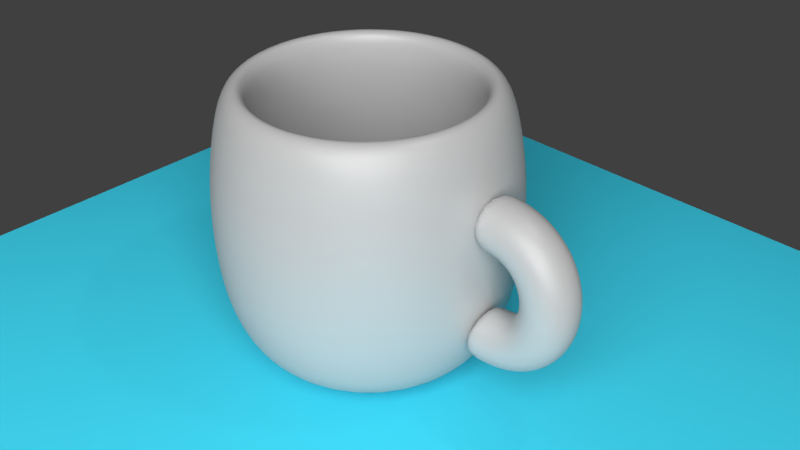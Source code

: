# Source: cup.blend  (saved by Blender 2.79.0; exported with 4.5.12 LTS)
import bpy
from mathutils import Matrix  # noqa: F401  (used for matrix-valued properties, if any)

bpy.ops.wm.read_factory_settings(use_empty=True)
scene = bpy.context.scene
scene.name = 'Scene'

# ---- collections
col_collection_1 = bpy.data.collections.new('Collection 1'); scene.collection.children.link(col_collection_1)

# ---- materials (node trees are filled in below, after node groups)
mat_material_003 = bpy.data.materials.new('Material.003')
mat_material_003.alpha_threshold = 0.0
mat_material_003.roughness = 0.5
mat_material_002 = bpy.data.materials.new('Material.002')
mat_material_002.alpha_threshold = 0.0
mat_material_002.roughness = 0.5
mat_material_001 = bpy.data.materials.new('Material.001')
mat_material_001.alpha_threshold = 0.0
mat_material_001.roughness = 0.5

# ---- material node trees
mat_material_003.use_nodes = True; mat_material_003.node_tree.nodes.clear()
_N = mat_material_003.node_tree.nodes; _L = mat_material_003.node_tree.links
n0 = _N.new('ShaderNodeOutputMaterial'); n0.name = 'Material Output'; n0.location = (300, 300)
n1 = _N.new('ShaderNodeEmission'); n1.name = 'Emission'; n1.location = (10, 300)
n1.inputs[0].default_value = (0.8, 0.8, 0.8, 1.0)
n1.inputs[1].default_value = 10.0
_L.new(n1.outputs[0], n0.inputs[0])
n0.is_active_output = True
mat_material_002.use_nodes = True; mat_material_002.node_tree.nodes.clear()
_N = mat_material_002.node_tree.nodes; _L = mat_material_002.node_tree.links
n0 = _N.new('ShaderNodeOutputMaterial'); n0.name = 'Material Output'; n0.location = (300, 300)
n1 = _N.new('ShaderNodeBsdfDiffuse'); n1.name = 'Diffuse BSDF'; n1.location = (10, 300)
n1.inputs[0].default_value = (0.04881, 0.6072, 0.8, 1.0)
_L.new(n1.outputs[0], n0.inputs[0])
n0.is_active_output = True
mat_material_001.use_nodes = True; mat_material_001.node_tree.nodes.clear()
_N = mat_material_001.node_tree.nodes; _L = mat_material_001.node_tree.links
n0 = _N.new('ShaderNodeOutputMaterial'); n0.name = 'Material Output'; n0.location = (300, 300)
n1 = _N.new('ShaderNodeMixShader'); n1.name = 'Mix Shader'; n1.location = (10, 300)
n1.inputs[0].default_value = 0.14
n2 = _N.new('ShaderNodeBsdfDiffuse'); n2.name = 'Diffuse BSDF'; n2.location = (-190, 200)
n2.inputs[0].default_value = (0.4385, 0.4385, 0.4385, 1.0)
n3 = _N.new('ShaderNodeBsdfAnisotropic'); n3.name = 'Glossy BSDF'; n3.location = (-190, 100)
n3.distribution = 'GGX'
n3.inputs[1].default_value = 0.4472
_L.new(n1.outputs[0], n0.inputs[0])
_L.new(n2.outputs[0], n1.inputs[1])
_L.new(n3.outputs[0], n1.inputs[2])
n0.is_active_output = True

# ---- world
world_world = bpy.data.worlds.new('World'); scene.world = world_world
world_world.color = (0.05088, 0.05088, 0.05088)
world_world.use_sun_shadow = False
world_world.sun_shadow_jitter_overblur = 0.0
world_world.cycles.sampling_method = 'MANUAL'

# ---- cameras
cam_camera = bpy.data.cameras.new('Camera')
cam_camera.clip_end = 100.0
cam_camera.lens = 35.0
cam_camera.sensor_width = 32.0
cam_camera.sensor_height = 18.0
cam_camera.ortho_scale = 7.314
cam_camera.dof.focus_distance = 0.0

# ---- lights
light_lamp = bpy.data.lights.new('Lamp', 'POINT')
light_lamp.transmission_factor = 0.0
light_lamp.cutoff_distance = 30.0
light_lamp.energy = 100.0
light_lamp.shadow_buffer_clip_start = 1.001
light_lamp.shadow_soft_size = 0.1
light_lamp.shadow_maximum_resolution = 0.006
light_lamp.use_absolute_resolution = True

# ---- meshes
me_plane_001 = bpy.data.meshes.new('Plane.001')
me_plane_001.from_pydata([(-1.0, -1.0, 0.0), (1.0, -1.0, 0.0), (-1.0, 1.0, 0.0), (1.0, 1.0, 0.0)], [], [(0, 1, 3, 2)])
me_plane_001.materials.append(mat_material_003)
me_plane_001.use_remesh_preserve_volume = False
me_plane_001.use_remesh_preserve_attributes = False
me_plane_001.use_mirror_vertex_groups = False
me_plane_001.update()
me_plane = bpy.data.meshes.new('Plane')
me_plane.from_pydata([(-1.0, -1.0, 0.0), (1.0, -1.0, 0.0), (-1.0, 1.0, 0.0), (1.0, 1.0, 0.0)], [], [(0, 1, 3, 2)])
me_plane.materials.append(mat_material_002)
me_plane.use_remesh_preserve_volume = False
me_plane.use_remesh_preserve_attributes = False
me_plane.use_mirror_vertex_groups = False
me_plane.update()
me_cunurbspath = bpy.data.meshes.new('CUNurbsPath')
me_cunurbspath.from_pydata([(-2.339, 0.1918, 0.4242), (-2.343, 0.1902, 0.4483), (-2.346, 0.1854, 0.4715), (-2.349, 0.1776, 0.4934), (-2.353, 0.1672, 0.514), (-2.355, 0.1542, 0.5329), (-2.358, 0.139, 0.55), (-2.36, 0.1217, 0.5651), (-2.362, 0.1025, 0.5779), (-2.363, 0.08175, 0.5882), (-2.364, 0.05953, 0.5958), (-2.365, 0.03611, 0.6006), (-2.365, 0.01169, 0.6022), (-2.364, -0.01273, 0.6005), (-2.364, -0.03615, 0.5958), (-2.362, -0.05835, 0.5882), (-2.361, -0.07913, 0.5779), (-2.359, -0.09826, 0.5651), (-2.356, -0.1155, 0.55), (-2.354, -0.1307, 0.5329), (-2.351, -0.1436, 0.514), (-2.348, -0.1541, 0.4934), (-2.344, -0.1618, 0.4714), (-2.341, -0.1665, 0.4483), (-2.337, -0.1681, 0.4241), (-2.334, -0.1665, 0.4), (-2.33, -0.1617, 0.3768), (-2.327, -0.1539, 0.3548), (-2.324, -0.1435, 0.3343), (-2.323, -0.1312, 0.3134), (-2.32, -0.116, 0.2963), (-2.317, -0.098, 0.2832), (-2.315, -0.07885, 0.2704), (-2.314, -0.05806, 0.2601), (-2.314, -0.03652, 0.2505), (-2.313, -0.01309, 0.2458), (-2.312, 0.01201, 0.2461), (-2.312, 0.03643, 0.2477), (-2.313, 0.05984, 0.2525), (-2.314, 0.08205, 0.2601), (-2.316, 0.1028, 0.2704), (-2.318, 0.122, 0.2832), (-2.32, 0.1392, 0.2983), (-2.323, 0.1544, 0.3154), (-2.326, 0.1673, 0.3343), (-2.329, 0.1778, 0.3549), (-2.332, 0.1855, 0.3768), (-2.336, 0.1902, 0.4), (-2.169, 0.1914, 0.4248), (-2.165, 0.1898, 0.4489), (-2.161, 0.1849, 0.472), (-2.158, 0.1772, 0.4939), (-2.154, 0.1667, 0.5144), (-2.151, 0.1538, 0.5333), (-2.149, 0.1385, 0.5504), (-2.146, 0.1212, 0.5654), (-2.145, 0.102, 0.5782), (-2.143, 0.08123, 0.5885), (-2.142, 0.05901, 0.5961), (-2.141, 0.03558, 0.6008), (-2.141, 0.01116, 0.6024), (-2.142, -0.01325, 0.6008), (-2.143, -0.03667, 0.5961), (-2.144, -0.05886, 0.5885), (-2.146, -0.07963, 0.5782), (-2.149, -0.09875, 0.5654), (-2.151, -0.116, 0.5504), (-2.154, -0.1312, 0.5333), (-2.157, -0.1441, 0.5144), (-2.161, -0.1545, 0.4939), (-2.165, -0.1622, 0.472), (-2.168, -0.1669, 0.4489), (-2.172, -0.1685, 0.4248), (-2.176, -0.1669, 0.4007), (-2.18, -0.162, 0.3776), (-2.184, -0.1543, 0.3557), (-2.187, -0.1438, 0.3352), (-2.19, -0.1309, 0.3163), (-2.194, -0.1163, 0.2973), (-2.195, -0.0983, 0.2842), (-2.197, -0.07913, 0.2714), (-2.198, -0.05833, 0.2612), (-2.199, -0.03611, 0.2535), (-2.2, -0.01268, 0.2488), (-2.2, 0.01174, 0.2472), (-2.199, 0.03615, 0.2488), (-2.198, 0.05957, 0.2535), (-2.197, 0.08176, 0.2612), (-2.195, 0.1025, 0.2714), (-2.193, 0.1217, 0.2842), (-2.19, 0.1389, 0.2992), (-2.187, 0.1541, 0.3163), (-2.184, 0.167, 0.3352), (-2.18, 0.1774, 0.3557), (-2.177, 0.1851, 0.3776), (-2.173, 0.1898, 0.4007), (-2.033, 0.189, 0.3784), (-2.022, 0.1872, 0.3997), (-2.01, 0.1823, 0.4202), (-2.0, 0.1744, 0.4397), (-1.99, 0.1638, 0.4579), (-1.981, 0.1507, 0.4747), (-1.973, 0.1354, 0.4898), (-1.966, 0.118, 0.5032), (-1.96, 0.09879, 0.5146), (-1.955, 0.07793, 0.5238), (-1.952, 0.05567, 0.5307), (-1.95, 0.03222, 0.5349), (-1.95, 0.007798, 0.5365), (-1.951, -0.0166, 0.5352), (-1.954, -0.03998, 0.5311), (-1.958, -0.06213, 0.5244), (-1.964, -0.08284, 0.5154), (-1.971, -0.1019, 0.5042), (-1.979, -0.1191, 0.491), (-1.987, -0.1342, 0.4759), (-1.997, -0.1469, 0.4593), (-2.007, -0.1572, 0.4411), (-2.018, -0.1648, 0.4218), (-2.03, -0.1694, 0.4013), (-2.042, -0.1709, 0.38), (-2.053, -0.1691, 0.3586), (-2.065, -0.1641, 0.3381), (-2.075, -0.1562, 0.3187), (-2.085, -0.1457, 0.3005), (-2.094, -0.1326, 0.2837), (-2.102, -0.1172, 0.2685), (-2.109, -0.09986, 0.2551), (-2.115, -0.08063, 0.2437), (-2.12, -0.05977, 0.2345), (-2.123, -0.03751, 0.2277), (-2.125, -0.01406, 0.2234), (-2.125, 0.01036, 0.2219), (-2.124, 0.03476, 0.2232), (-2.121, 0.05814, 0.2273), (-2.116, 0.08029, 0.2339), (-2.111, 0.101, 0.2429), (-2.104, 0.12, 0.2542), (-2.096, 0.1372, 0.2674), (-2.088, 0.1523, 0.2824), (-2.078, 0.1651, 0.2991), (-2.068, 0.1754, 0.3172), (-2.057, 0.1829, 0.3366), (-2.045, 0.1876, 0.357), (-1.933, 0.1856, 0.2963), (-1.915, 0.1836, 0.3124), (-1.897, 0.1784, 0.3279), (-1.881, 0.1704, 0.3427), (-1.865, 0.1596, 0.3565), (-1.851, 0.1464, 0.3692), (-1.839, 0.1309, 0.3808), (-1.828, 0.1134, 0.391), (-1.819, 0.09404, 0.3998), (-1.812, 0.0731, 0.4069), (-1.807, 0.05078, 0.4122), (-1.804, 0.02729, 0.4156), (-1.803, 0.002862, 0.417), (-1.805, -0.02152, 0.4161), (-1.809, -0.04485, 0.4132), (-1.816, -0.06693, 0.4084), (-1.824, -0.08754, 0.4017), (-1.835, -0.1065, 0.3934), (-1.847, -0.1235, 0.3836), (-1.86, -0.1384, 0.3723), (-1.875, -0.1511, 0.3598), (-1.891, -0.1612, 0.3462), (-1.908, -0.1685, 0.3317), (-1.926, -0.1729, 0.3163), (-1.944, -0.1742, 0.3002), (-1.962, -0.1722, 0.2841), (-1.98, -0.167, 0.2686), (-1.996, -0.159, 0.2538), (-2.011, -0.1482, 0.24), (-2.025, -0.135, 0.2273), (-2.038, -0.1195, 0.2157), (-2.049, -0.102, 0.2055), (-2.058, -0.08263, 0.1967), (-2.065, -0.06169, 0.1896), (-2.07, -0.03937, 0.1843), (-2.073, -0.01588, 0.1809), (-2.074, 0.008551, 0.1795), (-2.072, 0.03293, 0.1804), (-2.067, 0.05627, 0.1833), (-2.061, 0.07834, 0.1881), (-2.052, 0.09895, 0.1948), (-2.042, 0.1179, 0.2031), (-2.03, 0.1349, 0.2129), (-2.017, 0.1499, 0.2242), (-2.002, 0.1625, 0.2367), (-1.986, 0.1726, 0.2503), (-1.969, 0.1799, 0.2648), (-1.951, 0.1844, 0.2802), (-1.867, 0.182, 0.1898), (-1.845, 0.1797, 0.1995), (-1.823, 0.1743, 0.2089), (-1.803, 0.1661, 0.2178), (-1.785, 0.1551, 0.2262), (-1.767, 0.1417, 0.234), (-1.752, 0.1261, 0.2411), (-1.739, 0.1085, 0.2474), (-1.727, 0.08901, 0.2529), (-1.719, 0.06798, 0.2573), (-1.712, 0.04559, 0.2608), (-1.709, 0.02207, 0.263), (-1.708, -0.002373, 0.2641), (-1.71, -0.02673, 0.2638), (-1.716, -0.05002, 0.2623), (-1.723, -0.07203, 0.2596), (-1.734, -0.09254, 0.2558), (-1.746, -0.1113, 0.251), (-1.761, -0.1282, 0.2453), (-1.777, -0.143, 0.2387), (-1.795, -0.1555, 0.2313), (-1.815, -0.1654, 0.2232), (-1.835, -0.1725, 0.2146), (-1.857, -0.1768, 0.2054), (-1.879, -0.1778, 0.1957), (-1.902, -0.1755, 0.186), (-1.923, -0.1702, 0.1766), (-1.943, -0.1619, 0.1677), (-1.962, -0.151, 0.1593), (-1.979, -0.1376, 0.1515), (-1.994, -0.1219, 0.1444), (-2.008, -0.1043, 0.1381), (-2.019, -0.08485, 0.1327), (-2.028, -0.06382, 0.1282), (-2.034, -0.04143, 0.1248), (-2.038, -0.01791, 0.1225), (-2.038, 0.006533, 0.1214), (-2.036, 0.03089, 0.1217), (-2.031, 0.05418, 0.1232), (-2.023, 0.07618, 0.1259), (-2.013, 0.0967, 0.1297), (-2.0, 0.1155, 0.1345), (-1.986, 0.1324, 0.1403), (-1.969, 0.1472, 0.1469), (-1.951, 0.1596, 0.1542), (-1.932, 0.1695, 0.1623), (-1.911, 0.1767, 0.171), (-1.89, 0.1809, 0.1802), (-1.835, 0.1786, 0.06942), (-1.811, 0.1761, 0.07251), (-1.788, 0.1706, 0.07553), (-1.766, 0.1622, 0.07847), (-1.746, 0.1511, 0.08129), (-1.727, 0.1375, 0.08395), (-1.711, 0.1218, 0.08643), (-1.696, 0.104, 0.0887), (-1.684, 0.08446, 0.09071), (-1.674, 0.06335, 0.09245), (-1.668, 0.04091, 0.09388), (-1.664, 0.01735, 0.09497), (-1.663, -0.0071, 0.09568), (-1.665, -0.03145, 0.09599), (-1.671, -0.05469, 0.09588), (-1.679, -0.07664, 0.09537), (-1.691, -0.09707, 0.0945), (-1.704, -0.1158, 0.09329), (-1.72, -0.1326, 0.09174), (-1.737, -0.1472, 0.0899), (-1.757, -0.1595, 0.08777), (-1.778, -0.1693, 0.08539), (-1.8, -0.1762, 0.08278), (-1.823, -0.1803, 0.07995), (-1.848, -0.1811, 0.07693), (-1.872, -0.1787, 0.07384), (-1.895, -0.1732, 0.07081), (-1.917, -0.1647, 0.06787), (-1.937, -0.1536, 0.06505), (-1.955, -0.1401, 0.06239), (-1.972, -0.1243, 0.05991), (-1.987, -0.1066, 0.05765), (-1.999, -0.08701, 0.05563), (-2.008, -0.06591, 0.05389), (-2.015, -0.04347, 0.05246), (-2.019, -0.01991, 0.05138), (-2.02, 0.004544, 0.05066), (-2.017, 0.02889, 0.05036), (-2.012, 0.05214, 0.05047), (-2.003, 0.07408, 0.05097), (-1.992, 0.09451, 0.05184), (-1.979, 0.1132, 0.05306), (-1.963, 0.13, 0.0546), (-1.945, 0.1446, 0.05645), (-1.926, 0.1569, 0.05857), (-1.905, 0.1667, 0.06095), (-1.883, 0.1737, 0.06357), (-1.859, 0.1777, 0.0664), (-1.836, 0.1758, -0.05497), (-1.812, 0.1732, -0.05847), (-1.789, 0.1675, -0.06173), (-1.768, 0.1589, -0.06475), (-1.747, 0.1477, -0.06749), (-1.729, 0.134, -0.06993), (-1.712, 0.1182, -0.07205), (-1.698, 0.1003, -0.07381), (-1.686, 0.08069, -0.07519), (-1.676, 0.05953, -0.07616), (-1.669, 0.03704, -0.07671), (-1.666, 0.01345, -0.0768), (-1.665, -0.011, -0.07642), (-1.667, -0.03534, -0.07555), (-1.673, -0.05855, -0.07426), (-1.681, -0.08044, -0.07257), (-1.692, -0.1008, -0.07053), (-1.706, -0.1194, -0.06816), (-1.721, -0.1361, -0.06551), (-1.739, -0.1507, -0.06262), (-1.758, -0.1628, -0.05952), (-1.779, -0.1725, -0.05624), (-1.802, -0.1793, -0.05283), (-1.825, -0.1832, -0.04931), (-1.849, -0.1839, -0.04573), (-1.873, -0.1813, -0.04224), (-1.896, -0.1756, -0.03897), (-1.918, -0.1671, -0.03595), (-1.938, -0.1558, -0.03321), (-1.956, -0.1422, -0.03077), (-1.973, -0.1263, -0.02866), (-1.987, -0.1085, -0.0269), (-2.0, -0.08883, -0.02552), (-2.009, -0.06767, -0.02454), (-2.016, -0.04518, -0.024), (-2.02, -0.02159, -0.0239), (-2.021, 0.002864, -0.02429), (-2.018, 0.0272, -0.02516), (-2.013, 0.05041, -0.02645), (-2.004, 0.0723, -0.02814), (-1.993, 0.09267, -0.03018), (-1.98, 0.1113, -0.03255), (-1.964, 0.128, -0.03519), (-1.946, 0.1425, -0.03809), (-1.927, 0.1547, -0.04119), (-1.906, 0.1643, -0.04447), (-1.884, 0.1712, -0.04788), (-1.861, 0.1751, -0.05139), (-1.871, 0.1736, -0.1738), (-1.849, 0.1709, -0.1839), (-1.828, 0.1651, -0.1934), (-1.808, 0.1564, -0.2024), (-1.789, 0.1451, -0.2107), (-1.772, 0.1313, -0.2182), (-1.757, 0.1153, -0.2249), (-1.744, 0.09742, -0.2307), (-1.733, 0.07773, -0.2354), (-1.724, 0.05651, -0.2391), (-1.717, 0.03399, -0.2416), (-1.714, 0.01038, -0.2428), (-1.713, -0.01408, -0.2427), (-1.716, -0.0384, -0.2412), (-1.721, -0.06159, -0.2385), (-1.728, -0.08344, -0.2345), (-1.739, -0.1037, -0.2295), (-1.751, -0.1223, -0.2235), (-1.765, -0.1389, -0.2166), (-1.782, -0.1534, -0.209), (-1.799, -0.1654, -0.2006), (-1.819, -0.175, -0.1916), (-1.839, -0.1817, -0.1821), (-1.86, -0.1855, -0.1722), (-1.883, -0.186, -0.1621), (-1.905, -0.1833, -0.152), (-1.926, -0.1775, -0.1424), (-1.946, -0.1688, -0.1334), (-1.964, -0.1575, -0.1251), (-1.981, -0.1438, -0.1176), (-1.997, -0.1278, -0.1109), (-2.01, -0.1099, -0.1051), (-2.021, -0.09017, -0.1004), (-2.03, -0.06896, -0.09673), (-2.036, -0.04643, -0.09424), (-2.04, -0.02283, -0.09302), (-2.04, 0.001638, -0.09313), (-2.038, 0.02596, -0.09461), (-2.033, 0.04915, -0.09736), (-2.025, 0.071, -0.1013), (-2.015, 0.0913, -0.1063), (-2.003, 0.1099, -0.1123), (-1.988, 0.1265, -0.1192), (-1.972, 0.1409, -0.1269), (-1.954, 0.153, -0.1352), (-1.935, 0.1625, -0.1442), (-1.914, 0.1692, -0.1537), (-1.893, 0.173, -0.1636), (-1.938, 0.1719, -0.2775), (-1.92, 0.1691, -0.2939), (-1.903, 0.1632, -0.3095), (-1.887, 0.1544, -0.3242), (-1.872, 0.143, -0.3377), (-1.858, 0.1291, -0.3501), (-1.846, 0.1131, -0.3611), (-1.835, 0.09508, -0.3707), (-1.826, 0.07533, -0.3786), (-1.819, 0.05407, -0.3847), (-1.814, 0.03152, -0.389), (-1.811, 0.007892, -0.3912), (-1.811, -0.01658, -0.3913), (-1.812, -0.04088, -0.3892), (-1.817, -0.06405, -0.3849), (-1.823, -0.08586, -0.3788), (-1.831, -0.1061, -0.3709), (-1.841, -0.1246, -0.3613), (-1.853, -0.1411, -0.3503), (-1.866, -0.1555, -0.338), (-1.88, -0.1675, -0.3246), (-1.896, -0.1769, -0.3101), (-1.913, -0.1835, -0.2948), (-1.93, -0.1872, -0.2788), (-1.948, -0.1877, -0.2623), (-1.966, -0.1848, -0.2458), (-1.983, -0.1789, -0.2303), (-1.999, -0.1702, -0.2156), (-2.014, -0.1587, -0.202), (-2.028, -0.1449, -0.1897), (-2.04, -0.1289, -0.1786), (-2.051, -0.1109, -0.1691), (-2.06, -0.09111, -0.1612), (-2.067, -0.06985, -0.155), (-2.072, -0.0473, -0.1508), (-2.075, -0.02367, -0.1485), (-2.076, 0.0007941, -0.1485), (-2.074, 0.0251, -0.1506), (-2.07, 0.04827, -0.1548), (-2.063, 0.07008, -0.161), (-2.055, 0.09033, -0.1689), (-2.045, 0.1088, -0.1784), (-2.034, 0.1254, -0.1894), (-2.02, 0.1397, -0.2017), (-2.006, 0.1517, -0.2152), (-1.99, 0.1611, -0.2297), (-1.974, 0.1678, -0.245), (-1.956, 0.1714, -0.261), (-2.039, 0.1703, -0.3565), (-2.028, 0.1673, -0.3779), (-2.017, 0.1613, -0.3982), (-2.006, 0.1524, -0.4174), (-1.997, 0.1409, -0.4351), (-1.988, 0.127, -0.4513), (-1.98, 0.1109, -0.4657), (-1.973, 0.09283, -0.4781), (-1.967, 0.07303, -0.4885), (-1.962, 0.05173, -0.4966), (-1.959, 0.02914, -0.5022), (-1.957, 0.005503, -0.5051), (-1.957, -0.01897, -0.5053), (-1.958, -0.04326, -0.5026), (-1.96, -0.0664, -0.4971), (-1.964, -0.08817, -0.4891), (-1.969, -0.1084, -0.4788), (-1.976, -0.1268, -0.4664), (-1.983, -0.1433, -0.4521), (-1.991, -0.1575, -0.4361), (-2.001, -0.1694, -0.4186), (-2.011, -0.1788, -0.3997), (-2.021, -0.1853, -0.3798), (-2.032, -0.1888, -0.3589), (-2.044, -0.1892, -0.3373), (-2.055, -0.1862, -0.3159), (-2.066, -0.1802, -0.2956), (-2.077, -0.1713, -0.2764), (-2.086, -0.1598, -0.2587), (-2.095, -0.1459, -0.2426), (-2.103, -0.1298, -0.2282), (-2.11, -0.1117, -0.2157), (-2.116, -0.09193, -0.2053), (-2.121, -0.07063, -0.1972), (-2.124, -0.04804, -0.1916), (-2.126, -0.0244, -0.1887), (-2.127, 6.677e-05, -0.1885), (-2.126, 0.02436, -0.1913), (-2.123, 0.0475, -0.1967), (-2.119, 0.06927, -0.2047), (-2.114, 0.08947, -0.215), (-2.107, 0.1079, -0.2274), (-2.1, 0.1244, -0.2417), (-2.092, 0.1386, -0.2577), (-2.083, 0.1505, -0.2752), (-2.073, 0.1599, -0.2941), (-2.062, 0.1664, -0.314), (-2.051, 0.1699, -0.3349), (-2.173, 0.1682, -0.4008), (-2.169, 0.1651, -0.4248), (-2.166, 0.159, -0.4476), (-2.162, 0.15, -0.469), (-2.158, 0.1383, -0.4888), (-2.155, 0.1243, -0.5069), (-2.152, 0.1081, -0.523), (-2.15, 0.08998, -0.537), (-2.148, 0.07011, -0.5486), (-2.146, 0.04876, -0.5576), (-2.144, 0.02614, -0.5638), (-2.143, 0.002485, -0.5671), (-2.143, -0.02198, -0.5673), (-2.143, -0.04626, -0.5642), (-2.143, -0.06936, -0.5581), (-2.144, -0.09108, -0.5491), (-2.146, -0.1112, -0.5376), (-2.148, -0.1296, -0.5237), (-2.15, -0.1459, -0.5076), (-2.153, -0.1601, -0.4897), (-2.156, -0.1719, -0.4701), (-2.159, -0.1811, -0.4489), (-2.163, -0.1875, -0.4266), (-2.166, -0.1909, -0.4032), (-2.17, -0.1912, -0.3791), (-2.174, -0.1881, -0.3551), (-2.178, -0.182, -0.3323), (-2.181, -0.173, -0.3109), (-2.185, -0.1613, -0.291), (-2.188, -0.1473, -0.273), (-2.191, -0.1311, -0.2568), (-2.194, -0.113, -0.2429), (-2.196, -0.09312, -0.2313), (-2.198, -0.07177, -0.2223), (-2.199, -0.04915, -0.216), (-2.2, -0.02549, -0.2127), (-2.201, -0.001022, -0.2126), (-2.201, 0.02326, -0.2157), (-2.2, 0.04636, -0.2218), (-2.199, 0.06808, -0.2307), (-2.197, 0.08821, -0.2423), (-2.196, 0.1066, -0.2562), (-2.193, 0.1229, -0.2722), (-2.191, 0.1371, -0.2902), (-2.188, 0.1489, -0.3098), (-2.184, 0.1581, -0.3309), (-2.181, 0.1645, -0.3533), (-2.177, 0.1679, -0.3766), (-2.339, 0.1647, -0.4011), (-2.342, 0.1615, -0.4251), (-2.345, 0.1552, -0.448), (-2.348, 0.1461, -0.4695), (-2.35, 0.1343, -0.4894), (-2.352, 0.1202, -0.5076), (-2.354, 0.1039, -0.5238), (-2.356, 0.08564, -0.5378), (-2.357, 0.06571, -0.5494), (-2.357, 0.0443, -0.5584), (-2.358, 0.02164, -0.5647), (-2.358, -0.002031, -0.568), (-2.357, -0.0265, -0.5682), (-2.356, -0.05075, -0.5651), (-2.355, -0.07381, -0.5589), (-2.353, -0.09547, -0.5499), (-2.351, -0.1155, -0.5384), (-2.348, -0.1338, -0.5244), (-2.346, -0.1501, -0.5083), (-2.343, -0.1641, -0.4903), (-2.34, -0.1758, -0.4706), (-2.337, -0.1849, -0.4494), (-2.334, -0.1911, -0.4269), (-2.33, -0.1944, -0.4035), (-2.327, -0.1944, -0.3792), (-2.324, -0.1912, -0.3552), (-2.321, -0.1849, -0.3323), (-2.318, -0.1758, -0.3108), (-2.316, -0.1641, -0.2909), (-2.314, -0.1499, -0.2727), (-2.312, -0.1336, -0.2566), (-2.31, -0.1154, -0.2426), (-2.309, -0.09547, -0.2309), (-2.309, -0.07406, -0.2219), (-2.308, -0.0514, -0.2156), (-2.309, -0.02773, -0.2123), (-2.309, -0.003259, -0.2121), (-2.31, 0.021, -0.2152), (-2.312, 0.04405, -0.2214), (-2.313, 0.06571, -0.2304), (-2.315, 0.08577, -0.242), (-2.318, 0.104, -0.2559), (-2.32, 0.1203, -0.272), (-2.323, 0.1344, -0.29), (-2.326, 0.146, -0.3098), (-2.329, 0.1551, -0.3309), (-2.332, 0.1614, -0.3534), (-2.336, 0.1646, -0.3768), (-3.342, -9.781e-05, -0.9931), (-3.342, 0.9999, -0.5931), (-3.342, 0.7999, -0.9931), (-3.342, 0.8999, 1.007), (-3.186, 0.7845, -0.9931), (-3.166, 0.8826, 1.007), (-3.035, 0.739, -0.9931), (-2.997, 0.8314, 1.007), (-2.897, 0.6651, -0.9931), (-2.842, 0.7482, 1.007), (-2.776, 0.5656, -0.9931), (-2.705, 0.6363, 1.007), (-2.676, 0.4444, -0.9931), (-2.593, 0.4999, 1.007), (-2.603, 0.306, -0.9931), (-2.51, 0.3443, 1.007), (-2.557, 0.156, -0.9931), (-2.459, 0.1755, 1.007), (-2.542, -9.775e-05, -0.9931), (-2.442, -9.777e-05, 1.007), (-2.557, -0.1562, -0.9931), (-2.459, -0.1757, 1.007), (-2.603, -0.3062, -0.9931), (-2.51, -0.3445, 1.007), (-2.676, -0.4446, -0.9931), (-2.593, -0.5001, 1.007), (-2.776, -0.5658, -0.9931), (-2.705, -0.6365, 1.007), (-2.897, -0.6653, -0.9931), (-2.842, -0.7484, 1.007), (-3.035, -0.7392, -0.9931), (-2.997, -0.8316, 1.007), (-3.186, -0.7847, -0.9931), (-3.166, -0.8828, 1.007), (-3.342, -0.8001, -0.9931), (-3.342, -0.9001, 1.007), (-3.498, -0.7847, -0.9931), (-3.517, -0.8828, 1.007), (-3.648, -0.7392, -0.9931), (-3.686, -0.8316, 1.007), (-3.786, -0.6653, -0.9931), (-3.842, -0.7484, 1.007), (-3.907, -0.5658, -0.9931), (-3.978, -0.6365, 1.007), (-4.007, -0.4446, -0.9931), (-4.09, -0.5001, 1.007), (-4.081, -0.3062, -0.9931), (-4.173, -0.3445, 1.007), (-4.126, -0.1562, -0.9931), (-4.224, -0.1757, 1.007), (-4.142, -9.704e-05, -0.9931), (-4.242, -9.697e-05, 1.007), (-4.126, 0.156, -0.9931), (-4.224, 0.1755, 1.007), (-4.081, 0.306, -0.9931), (-4.173, 0.3443, 1.007), (-4.007, 0.4444, -0.9931), (-4.09, 0.4999, 1.007), (-3.907, 0.5656, -0.9931), (-3.978, 0.6363, 1.007), (-3.786, 0.6651, -0.9931), (-3.842, 0.7482, 1.007), (-3.648, 0.739, -0.9931), (-3.686, 0.8314, 1.007), (-3.498, 0.7845, -0.9931), (-3.517, 0.8826, 1.007), (-3.342, 1.05, -0.2031), (-3.342, 1.05, 0.2169), (-3.342, 0.9999, 0.6069), (-3.147, 0.9807, 0.6069), (-3.137, 1.03, 0.2169), (-3.137, 1.03, -0.2031), (-3.147, 0.9807, -0.5931), (-2.959, 0.9238, 0.6069), (-2.94, 0.97, 0.2169), (-2.94, 0.97, -0.2031), (-2.959, 0.9238, -0.5931), (-2.786, 0.8314, 0.6069), (-2.758, 0.8729, 0.2169), (-2.758, 0.8729, -0.2031), (-2.786, 0.8314, -0.5931), (-2.635, 0.707, 0.6069), (-2.599, 0.7424, 0.2169), (-2.599, 0.7424, -0.2031), (-2.635, 0.707, -0.5931), (-2.51, 0.5555, 0.6069), (-2.469, 0.5833, 0.2169), (-2.469, 0.5833, -0.2031), (-2.51, 0.5555, -0.5931), (-2.418, 0.3826, 0.6069), (-2.372, 0.4017, 0.2169), (-2.372, 0.4017, -0.2031), (-2.418, 0.3826, -0.5931), (-2.361, 0.195, 0.6069), (-2.312, 0.2047, 0.2169), (-2.312, 0.2047, -0.2031), (-2.361, 0.195, -0.5931), (-2.342, -9.779e-05, 0.6069), (-2.292, -9.78e-05, 0.2169), (-2.292, -9.78e-05, -0.2031), (-2.342, -9.779e-05, -0.5931), (-2.361, -0.1952, 0.6069), (-2.312, -0.2049, 0.2169), (-2.312, -0.2049, -0.2031), (-2.361, -0.1952, -0.5931), (-2.418, -0.3828, 0.6069), (-2.372, -0.4019, 0.2169), (-2.372, -0.4019, -0.2031), (-2.418, -0.3828, -0.5931), (-2.51, -0.5557, 0.6069), (-2.469, -0.5834, 0.2169), (-2.469, -0.5834, -0.2031), (-2.51, -0.5557, -0.5931), (-2.635, -0.7072, 0.6069), (-2.599, -0.7426, 0.2169), (-2.599, -0.7426, -0.2031), (-2.635, -0.7072, -0.5931), (-2.786, -0.8316, 0.6069), (-2.758, -0.8731, 0.2169), (-2.758, -0.8731, -0.2031), (-2.786, -0.8316, -0.5931), (-2.959, -0.924, 0.6069), (-2.94, -0.9702, 0.2169), (-2.94, -0.9702, -0.2031), (-2.959, -0.924, -0.5931), (-3.147, -0.9809, 0.6069), (-3.137, -1.03, 0.2169), (-3.137, -1.03, -0.2031), (-3.147, -0.9809, -0.5931), (-3.342, -1.0, 0.6069), (-3.342, -1.05, 0.2169), (-3.342, -1.05, -0.2031), (-3.342, -1.0, -0.5931), (-3.537, -0.9809, 0.6069), (-3.546, -1.03, 0.2169), (-3.546, -1.03, -0.2031), (-3.537, -0.9809, -0.5931), (-3.724, -0.924, 0.6069), (-3.743, -0.9702, 0.2169), (-3.743, -0.9702, -0.2031), (-3.724, -0.924, -0.5931), (-3.897, -0.8316, 0.6069), (-3.925, -0.8731, 0.2169), (-3.925, -0.8731, -0.2031), (-3.897, -0.8316, -0.5931), (-4.049, -0.7072, 0.6069), (-4.084, -0.7426, 0.2169), (-4.084, -0.7426, -0.2031), (-4.049, -0.7072, -0.5931), (-4.173, -0.5557, 0.6069), (-4.215, -0.5834, 0.2169), (-4.215, -0.5834, -0.2031), (-4.173, -0.5557, -0.5931), (-4.266, -0.3828, 0.6069), (-4.312, -0.4019, 0.2169), (-4.312, -0.4019, -0.2031), (-4.266, -0.3828, -0.5931), (-4.322, -0.1952, 0.6069), (-4.371, -0.2049, 0.2169), (-4.371, -0.2049, -0.2031), (-4.322, -0.1952, -0.5931), (-4.342, -9.69e-05, 0.6069), (-4.392, -9.687e-05, 0.2169), (-4.392, -9.687e-05, -0.2031), (-4.342, -9.69e-05, -0.5931), (-4.322, 0.195, 0.6069), (-4.371, 0.2047, 0.2169), (-4.371, 0.2047, -0.2031), (-4.322, 0.195, -0.5931), (-4.266, 0.3826, 0.6069), (-4.312, 0.4017, 0.2169), (-4.312, 0.4017, -0.2031), (-4.266, 0.3826, -0.5931), (-4.173, 0.5555, 0.6069), (-4.215, 0.5833, 0.2169), (-4.215, 0.5833, -0.2031), (-4.173, 0.5555, -0.5931), (-4.049, 0.707, 0.6069), (-4.084, 0.7424, 0.2169), (-4.084, 0.7424, -0.2031), (-4.049, 0.707, -0.5931), (-3.897, 0.8314, 0.6069), (-3.925, 0.8729, 0.2169), (-3.925, 0.8729, -0.2031), (-3.897, 0.8314, -0.5931), (-3.724, 0.9238, 0.6069), (-3.743, 0.97, 0.2169), (-3.743, 0.97, -0.2031), (-3.724, 0.9238, -0.5931), (-3.537, 0.9807, 0.6069), (-3.546, 1.03, 0.2169), (-3.546, 1.03, -0.2031), (-3.537, 0.9807, -0.5931), (-3.342, 0.7199, 1.007), (-3.201, 0.7061, 1.007), (-3.066, 0.6651, 1.007), (-2.942, 0.5986, 1.007), (-2.833, 0.509, 1.007), (-2.743, 0.3999, 1.007), (-2.676, 0.2754, 1.007), (-2.635, 0.1404, 1.007), (-2.622, -9.773e-05, 1.007), (-2.635, -0.1406, 1.007), (-2.676, -0.2756, 1.007), (-2.743, -0.4001, 1.007), (-2.833, -0.5092, 1.007), (-2.942, -0.5988, 1.007), (-3.066, -0.6653, 1.007), (-3.201, -0.7063, 1.007), (-3.342, -0.7201, 1.007), (-3.482, -0.7063, 1.007), (-3.617, -0.6653, 1.007), (-3.742, -0.5988, 1.007), (-3.851, -0.5092, 1.007), (-3.94, -0.4001, 1.007), (-4.007, -0.2756, 1.007), (-4.048, -0.1406, 1.007), (-4.062, -9.709e-05, 1.007), (-4.048, 0.1404, 1.007), (-4.007, 0.2754, 1.007), (-3.94, 0.3999, 1.007), (-3.851, 0.509, 1.007), (-3.742, 0.5986, 1.007), (-3.617, 0.6651, 1.007), (-3.482, 0.7061, 1.007), (-3.342, 0.8017, 0.617), (-3.185, 0.7863, 0.617), (-3.035, 0.7407, 0.617), (-2.896, 0.6666, 0.617), (-2.775, 0.5669, 0.617), (-2.675, 0.4454, 0.617), (-2.601, 0.3067, 0.617), (-2.555, 0.1563, 0.617), (-2.54, -9.775e-05, 0.617), (-2.555, -0.1565, 0.617), (-2.601, -0.3069, 0.617), (-2.675, -0.4456, 0.617), (-2.775, -0.5671, 0.617), (-2.896, -0.6668, 0.617), (-3.035, -0.7409, 0.617), (-3.185, -0.7865, 0.617), (-3.342, -0.8019, 0.617), (-3.498, -0.7865, 0.617), (-3.648, -0.7409, 0.617), (-3.787, -0.6668, 0.617), (-3.909, -0.5671, 0.617), (-4.008, -0.4456, 0.617), (-4.082, -0.3069, 0.617), (-4.128, -0.1565, 0.617), (-4.143, -9.704e-05, 0.617), (-4.128, 0.1563, 0.617), (-4.082, 0.3067, 0.617), (-4.008, 0.4454, 0.617), (-3.909, 0.5669, 0.617), (-3.787, 0.6666, 0.617), (-3.648, 0.7407, 0.617), (-3.498, 0.7863, 0.617), (-3.342, 0.8399, 0.2271), (-3.178, 0.8237, 0.2271), (-3.02, 0.7759, 0.2271), (-2.875, 0.6983, 0.2271), (-2.748, 0.5938, 0.2271), (-2.643, 0.4666, 0.2271), (-2.566, 0.3213, 0.2271), (-2.518, 0.1638, 0.2271), (-2.502, -9.776e-05, 0.2271), (-2.518, -0.164, 0.2271), (-2.566, -0.3215, 0.2271), (-2.643, -0.4668, 0.2271), (-2.748, -0.594, 0.2271), (-2.875, -0.6985, 0.2271), (-3.02, -0.7761, 0.2271), (-3.178, -0.8239, 0.2271), (-3.342, -0.8401, 0.2271), (-3.506, -0.8239, 0.2271), (-3.663, -0.7761, 0.2271), (-3.808, -0.6985, 0.2271), (-3.936, -0.594, 0.2271), (-4.04, -0.4668, 0.2271), (-4.118, -0.3215, 0.2271), (-4.165, -0.164, 0.2271), (-4.182, -9.701e-05, 0.2271), (-4.165, 0.1638, 0.2271), (-4.118, 0.3213, 0.2271), (-4.04, 0.4666, 0.2271), (-3.936, 0.5938, 0.2271), (-3.808, 0.6983, 0.2271), (-3.663, 0.7759, 0.2271), (-3.506, 0.8237, 0.2271), (-3.342, 0.8399, -0.201), (-3.178, 0.8237, -0.201), (-3.02, 0.7759, -0.201), (-2.875, 0.6983, -0.201), (-2.748, 0.5938, -0.201), (-2.643, 0.4666, -0.201), (-2.566, 0.3213, -0.201), (-2.518, 0.1638, -0.201), (-2.502, -9.776e-05, -0.201), (-2.518, -0.164, -0.201), (-2.566, -0.3215, -0.201), (-2.643, -0.4668, -0.201), (-2.748, -0.594, -0.201), (-2.875, -0.6985, -0.201), (-3.02, -0.7761, -0.201), (-3.178, -0.8239, -0.201), (-3.342, -0.8401, -0.201), (-3.506, -0.8239, -0.201), (-3.663, -0.7761, -0.201), (-3.808, -0.6985, -0.201), (-3.936, -0.594, -0.201), (-4.04, -0.4668, -0.201), (-4.118, -0.3215, -0.201), (-4.165, -0.164, -0.201), (-4.182, -9.701e-05, -0.201), (-4.165, 0.1638, -0.201), (-4.118, 0.3213, -0.201), (-4.04, 0.4666, -0.201), (-3.936, 0.5938, -0.201), (-3.808, 0.6983, -0.201), (-3.663, 0.7759, -0.201), (-3.506, 0.8237, -0.201), (-3.342, 0.7641, -0.7285), (-3.193, 0.7495, -0.7285), (-3.049, 0.706, -0.7285), (-2.917, 0.6353, -0.7285), (-2.801, 0.5403, -0.7285), (-2.706, 0.4245, -0.7285), (-2.636, 0.2924, -0.7285), (-2.592, 0.149, -0.7285), (-2.577, -9.774e-05, -0.7285), (-2.592, -0.1492, -0.7285), (-2.636, -0.2926, -0.7285), (-2.706, -0.4247, -0.7285), (-2.801, -0.5405, -0.7285), (-2.917, -0.6355, -0.7285), (-3.049, -0.7062, -0.7285), (-3.193, -0.7497, -0.7285), (-3.342, -0.7643, -0.7285), (-3.491, -0.7497, -0.7285), (-3.634, -0.7062, -0.7285), (-3.766, -0.6355, -0.7285), (-3.882, -0.5405, -0.7285), (-3.977, -0.4247, -0.7285), (-4.048, -0.2926, -0.7285), (-4.091, -0.1492, -0.7285), (-4.106, -9.706e-05, -0.7285), (-4.091, 0.149, -0.7285), (-4.048, 0.2924, -0.7285), (-3.977, 0.4245, -0.7285), (-3.882, 0.5403, -0.7285), (-3.766, 0.6353, -0.7285), (-3.634, 0.706, -0.7285), (-3.491, 0.7495, -0.7285), (-3.342, -9.755e-05, -0.7285)], [], [(0, 48, 95, 47), (1, 49, 48, 0), (2, 50, 49, 1), (3, 51, 50, 2), (4, 52, 51, 3), (5, 53, 52, 4), (6, 54, 53, 5), (7, 55, 54, 6), (8, 56, 55, 7), (9, 57, 56, 8), (10, 58, 57, 9), (11, 59, 58, 10), (12, 60, 59, 11), (13, 61, 60, 12), (14, 62, 61, 13), (15, 63, 62, 14), (16, 64, 63, 15), (17, 65, 64, 16), (18, 66, 65, 17), (19, 67, 66, 18), (20, 68, 67, 19), (21, 69, 68, 20), (22, 70, 69, 21), (23, 71, 70, 22), (24, 72, 71, 23), (25, 73, 72, 24), (26, 74, 73, 25), (27, 75, 74, 26), (28, 76, 75, 27), (29, 77, 76, 28), (30, 78, 77, 29), (31, 79, 78, 30), (32, 80, 79, 31), (33, 81, 80, 32), (34, 82, 81, 33), (35, 83, 82, 34), (36, 84, 83, 35), (37, 85, 84, 36), (38, 86, 85, 37), (39, 87, 86, 38), (40, 88, 87, 39), (41, 89, 88, 40), (42, 90, 89, 41), (43, 91, 90, 42), (44, 92, 91, 43), (45, 93, 92, 44), (46, 94, 93, 45), (47, 95, 94, 46), (48, 96, 143, 95), (49, 97, 96, 48), (50, 98, 97, 49), (51, 99, 98, 50), (52, 100, 99, 51), (53, 101, 100, 52), (54, 102, 101, 53), (55, 103, 102, 54), (56, 104, 103, 55), (57, 105, 104, 56), (58, 106, 105, 57), (59, 107, 106, 58), (60, 108, 107, 59), (61, 109, 108, 60), (62, 110, 109, 61), (63, 111, 110, 62), (64, 112, 111, 63), (65, 113, 112, 64), (66, 114, 113, 65), (67, 115, 114, 66), (68, 116, 115, 67), (69, 117, 116, 68), (70, 118, 117, 69), (71, 119, 118, 70), (72, 120, 119, 71), (73, 121, 120, 72), (74, 122, 121, 73), (75, 123, 122, 74), (76, 124, 123, 75), (77, 125, 124, 76), (78, 126, 125, 77), (79, 127, 126, 78), (80, 128, 127, 79), (81, 129, 128, 80), (82, 130, 129, 81), (83, 131, 130, 82), (84, 132, 131, 83), (85, 133, 132, 84), (86, 134, 133, 85), (87, 135, 134, 86), (88, 136, 135, 87), (89, 137, 136, 88), (90, 138, 137, 89), (91, 139, 138, 90), (92, 140, 139, 91), (93, 141, 140, 92), (94, 142, 141, 93), (95, 143, 142, 94), (96, 144, 191, 143), (97, 145, 144, 96), (98, 146, 145, 97), (99, 147, 146, 98), (100, 148, 147, 99), (101, 149, 148, 100), (102, 150, 149, 101), (103, 151, 150, 102), (104, 152, 151, 103), (105, 153, 152, 104), (106, 154, 153, 105), (107, 155, 154, 106), (108, 156, 155, 107), (109, 157, 156, 108), (110, 158, 157, 109), (111, 159, 158, 110), (112, 160, 159, 111), (113, 161, 160, 112), (114, 162, 161, 113), (115, 163, 162, 114), (116, 164, 163, 115), (117, 165, 164, 116), (118, 166, 165, 117), (119, 167, 166, 118), (120, 168, 167, 119), (121, 169, 168, 120), (122, 170, 169, 121), (123, 171, 170, 122), (124, 172, 171, 123), (125, 173, 172, 124), (126, 174, 173, 125), (127, 175, 174, 126), (128, 176, 175, 127), (129, 177, 176, 128), (130, 178, 177, 129), (131, 179, 178, 130), (132, 180, 179, 131), (133, 181, 180, 132), (134, 182, 181, 133), (135, 183, 182, 134), (136, 184, 183, 135), (137, 185, 184, 136), (138, 186, 185, 137), (139, 187, 186, 138), (140, 188, 187, 139), (141, 189, 188, 140), (142, 190, 189, 141), (143, 191, 190, 142), (144, 192, 239, 191), (145, 193, 192, 144), (146, 194, 193, 145), (147, 195, 194, 146), (148, 196, 195, 147), (149, 197, 196, 148), (150, 198, 197, 149), (151, 199, 198, 150), (152, 200, 199, 151), (153, 201, 200, 152), (154, 202, 201, 153), (155, 203, 202, 154), (156, 204, 203, 155), (157, 205, 204, 156), (158, 206, 205, 157), (159, 207, 206, 158), (160, 208, 207, 159), (161, 209, 208, 160), (162, 210, 209, 161), (163, 211, 210, 162), (164, 212, 211, 163), (165, 213, 212, 164), (166, 214, 213, 165), (167, 215, 214, 166), (168, 216, 215, 167), (169, 217, 216, 168), (170, 218, 217, 169), (171, 219, 218, 170), (172, 220, 219, 171), (173, 221, 220, 172), (174, 222, 221, 173), (175, 223, 222, 174), (176, 224, 223, 175), (177, 225, 224, 176), (178, 226, 225, 177), (179, 227, 226, 178), (180, 228, 227, 179), (181, 229, 228, 180), (182, 230, 229, 181), (183, 231, 230, 182), (184, 232, 231, 183), (185, 233, 232, 184), (186, 234, 233, 185), (187, 235, 234, 186), (188, 236, 235, 187), (189, 237, 236, 188), (190, 238, 237, 189), (191, 239, 238, 190), (192, 240, 287, 239), (193, 241, 240, 192), (194, 242, 241, 193), (195, 243, 242, 194), (196, 244, 243, 195), (197, 245, 244, 196), (198, 246, 245, 197), (199, 247, 246, 198), (200, 248, 247, 199), (201, 249, 248, 200), (202, 250, 249, 201), (203, 251, 250, 202), (204, 252, 251, 203), (205, 253, 252, 204), (206, 254, 253, 205), (207, 255, 254, 206), (208, 256, 255, 207), (209, 257, 256, 208), (210, 258, 257, 209), (211, 259, 258, 210), (212, 260, 259, 211), (213, 261, 260, 212), (214, 262, 261, 213), (215, 263, 262, 214), (216, 264, 263, 215), (217, 265, 264, 216), (218, 266, 265, 217), (219, 267, 266, 218), (220, 268, 267, 219), (221, 269, 268, 220), (222, 270, 269, 221), (223, 271, 270, 222), (224, 272, 271, 223), (225, 273, 272, 224), (226, 274, 273, 225), (227, 275, 274, 226), (228, 276, 275, 227), (229, 277, 276, 228), (230, 278, 277, 229), (231, 279, 278, 230), (232, 280, 279, 231), (233, 281, 280, 232), (234, 282, 281, 233), (235, 283, 282, 234), (236, 284, 283, 235), (237, 285, 284, 236), (238, 286, 285, 237), (239, 287, 286, 238), (240, 288, 335, 287), (241, 289, 288, 240), (242, 290, 289, 241), (243, 291, 290, 242), (244, 292, 291, 243), (245, 293, 292, 244), (246, 294, 293, 245), (247, 295, 294, 246), (248, 296, 295, 247), (249, 297, 296, 248), (250, 298, 297, 249), (251, 299, 298, 250), (252, 300, 299, 251), (253, 301, 300, 252), (254, 302, 301, 253), (255, 303, 302, 254), (256, 304, 303, 255), (257, 305, 304, 256), (258, 306, 305, 257), (259, 307, 306, 258), (260, 308, 307, 259), (261, 309, 308, 260), (262, 310, 309, 261), (263, 311, 310, 262), (264, 312, 311, 263), (265, 313, 312, 264), (266, 314, 313, 265), (267, 315, 314, 266), (268, 316, 315, 267), (269, 317, 316, 268), (270, 318, 317, 269), (271, 319, 318, 270), (272, 320, 319, 271), (273, 321, 320, 272), (274, 322, 321, 273), (275, 323, 322, 274), (276, 324, 323, 275), (277, 325, 324, 276), (278, 326, 325, 277), (279, 327, 326, 278), (280, 328, 327, 279), (281, 329, 328, 280), (282, 330, 329, 281), (283, 331, 330, 282), (284, 332, 331, 283), (285, 333, 332, 284), (286, 334, 333, 285), (287, 335, 334, 286), (288, 336, 383, 335), (289, 337, 336, 288), (290, 338, 337, 289), (291, 339, 338, 290), (292, 340, 339, 291), (293, 341, 340, 292), (294, 342, 341, 293), (295, 343, 342, 294), (296, 344, 343, 295), (297, 345, 344, 296), (298, 346, 345, 297), (299, 347, 346, 298), (300, 348, 347, 299), (301, 349, 348, 300), (302, 350, 349, 301), (303, 351, 350, 302), (304, 352, 351, 303), (305, 353, 352, 304), (306, 354, 353, 305), (307, 355, 354, 306), (308, 356, 355, 307), (309, 357, 356, 308), (310, 358, 357, 309), (311, 359, 358, 310), (312, 360, 359, 311), (313, 361, 360, 312), (314, 362, 361, 313), (315, 363, 362, 314), (316, 364, 363, 315), (317, 365, 364, 316), (318, 366, 365, 317), (319, 367, 366, 318), (320, 368, 367, 319), (321, 369, 368, 320), (322, 370, 369, 321), (323, 371, 370, 322), (324, 372, 371, 323), (325, 373, 372, 324), (326, 374, 373, 325), (327, 375, 374, 326), (328, 376, 375, 327), (329, 377, 376, 328), (330, 378, 377, 329), (331, 379, 378, 330), (332, 380, 379, 331), (333, 381, 380, 332), (334, 382, 381, 333), (335, 383, 382, 334), (336, 384, 431, 383), (337, 385, 384, 336), (338, 386, 385, 337), (339, 387, 386, 338), (340, 388, 387, 339), (341, 389, 388, 340), (342, 390, 389, 341), (343, 391, 390, 342), (344, 392, 391, 343), (345, 393, 392, 344), (346, 394, 393, 345), (347, 395, 394, 346), (348, 396, 395, 347), (349, 397, 396, 348), (350, 398, 397, 349), (351, 399, 398, 350), (352, 400, 399, 351), (353, 401, 400, 352), (354, 402, 401, 353), (355, 403, 402, 354), (356, 404, 403, 355), (357, 405, 404, 356), (358, 406, 405, 357), (359, 407, 406, 358), (360, 408, 407, 359), (361, 409, 408, 360), (362, 410, 409, 361), (363, 411, 410, 362), (364, 412, 411, 363), (365, 413, 412, 364), (366, 414, 413, 365), (367, 415, 414, 366), (368, 416, 415, 367), (369, 417, 416, 368), (370, 418, 417, 369), (371, 419, 418, 370), (372, 420, 419, 371), (373, 421, 420, 372), (374, 422, 421, 373), (375, 423, 422, 374), (376, 424, 423, 375), (377, 425, 424, 376), (378, 426, 425, 377), (379, 427, 426, 378), (380, 428, 427, 379), (381, 429, 428, 380), (382, 430, 429, 381), (383, 431, 430, 382), (384, 432, 479, 431), (385, 433, 432, 384), (386, 434, 433, 385), (387, 435, 434, 386), (388, 436, 435, 387), (389, 437, 436, 388), (390, 438, 437, 389), (391, 439, 438, 390), (392, 440, 439, 391), (393, 441, 440, 392), (394, 442, 441, 393), (395, 443, 442, 394), (396, 444, 443, 395), (397, 445, 444, 396), (398, 446, 445, 397), (399, 447, 446, 398), (400, 448, 447, 399), (401, 449, 448, 400), (402, 450, 449, 401), (403, 451, 450, 402), (404, 452, 451, 403), (405, 453, 452, 404), (406, 454, 453, 405), (407, 455, 454, 406), (408, 456, 455, 407), (409, 457, 456, 408), (410, 458, 457, 409), (411, 459, 458, 410), (412, 460, 459, 411), (413, 461, 460, 412), (414, 462, 461, 413), (415, 463, 462, 414), (416, 464, 463, 415), (417, 465, 464, 416), (418, 466, 465, 417), (419, 467, 466, 418), (420, 468, 467, 419), (421, 469, 468, 420), (422, 470, 469, 421), (423, 471, 470, 422), (424, 472, 471, 423), (425, 473, 472, 424), (426, 474, 473, 425), (427, 475, 474, 426), (428, 476, 475, 427), (429, 477, 476, 428), (430, 478, 477, 429), (431, 479, 478, 430), (432, 480, 527, 479), (433, 481, 480, 432), (434, 482, 481, 433), (435, 483, 482, 434), (436, 484, 483, 435), (437, 485, 484, 436), (438, 486, 485, 437), (439, 487, 486, 438), (440, 488, 487, 439), (441, 489, 488, 440), (442, 490, 489, 441), (443, 491, 490, 442), (444, 492, 491, 443), (445, 493, 492, 444), (446, 494, 493, 445), (447, 495, 494, 446), (448, 496, 495, 447), (449, 497, 496, 448), (450, 498, 497, 449), (451, 499, 498, 450), (452, 500, 499, 451), (453, 501, 500, 452), (454, 502, 501, 453), (455, 503, 502, 454), (456, 504, 503, 455), (457, 505, 504, 456), (458, 506, 505, 457), (459, 507, 506, 458), (460, 508, 507, 459), (461, 509, 508, 460), (462, 510, 509, 461), (463, 511, 510, 462), (464, 512, 511, 463), (465, 513, 512, 464), (466, 514, 513, 465), (467, 515, 514, 466), (468, 516, 515, 467), (469, 517, 516, 468), (470, 518, 517, 469), (471, 519, 518, 470), (472, 520, 519, 471), (473, 521, 520, 472), (474, 522, 521, 473), (475, 523, 522, 474), (476, 524, 523, 475), (477, 525, 524, 476), (478, 526, 525, 477), (479, 527, 526, 478), (480, 528, 575, 527), (481, 529, 528, 480), (482, 530, 529, 481), (483, 531, 530, 482), (484, 532, 531, 483), (485, 533, 532, 484), (486, 534, 533, 485), (487, 535, 534, 486), (488, 536, 535, 487), (489, 537, 536, 488), (490, 538, 537, 489), (491, 539, 538, 490), (492, 540, 539, 491), (493, 541, 540, 492), (494, 542, 541, 493), (495, 543, 542, 494), (496, 544, 543, 495), (497, 545, 544, 496), (498, 546, 545, 497), (499, 547, 546, 498), (500, 548, 547, 499), (501, 549, 548, 500), (502, 550, 549, 501), (503, 551, 550, 502), (504, 552, 551, 503), (505, 553, 552, 504), (506, 554, 553, 505), (507, 555, 554, 506), (508, 556, 555, 507), (509, 557, 556, 508), (510, 558, 557, 509), (511, 559, 558, 510), (512, 560, 559, 511), (513, 561, 560, 512), (514, 562, 561, 513), (515, 563, 562, 514), (516, 564, 563, 515), (517, 565, 564, 516), (518, 566, 565, 517), (519, 567, 566, 518), (520, 568, 567, 519), (521, 569, 568, 520), (522, 570, 569, 521), (523, 571, 570, 522), (524, 572, 571, 523), (525, 573, 572, 524), (526, 574, 573, 525), (527, 575, 574, 526), (576, 578, 580), (739, 738, 742, 743), (644, 579, 581, 645), (576, 580, 582), (740, 739, 743, 744), (645, 581, 583, 649), (576, 582, 584), (626, 740, 744, 628), (649, 583, 585, 653), (576, 584, 586), (742, 741, 745, 746), (653, 585, 587, 657), (576, 586, 588), (743, 742, 746, 747), (657, 587, 589, 661), (576, 588, 590), (744, 743, 747, 748), (661, 589, 591, 665), (576, 590, 592), (628, 744, 748, 630), (665, 591, 593, 669), (576, 592, 594), (746, 745, 749, 750), (669, 593, 595, 673), (576, 594, 596), (747, 746, 750, 751), (673, 595, 597, 677), (576, 596, 598), (748, 747, 751, 752), (677, 597, 599, 681), (576, 598, 600), (630, 748, 752, 632), (681, 599, 601, 685), (576, 600, 602), (750, 749, 753, 754), (685, 601, 603, 689), (576, 602, 604), (751, 750, 754, 755), (689, 603, 605, 693), (576, 604, 606), (752, 751, 755, 756), (693, 605, 607, 697), (576, 606, 608), (632, 752, 756, 634), (697, 607, 609, 701), (576, 608, 610), (754, 753, 757, 758), (701, 609, 611, 705), (576, 610, 612), (755, 754, 758, 759), (705, 611, 613, 709), (576, 612, 614), (756, 755, 759, 760), (709, 613, 615, 713), (576, 614, 616), (634, 756, 760, 636), (713, 615, 617, 717), (576, 616, 618), (758, 757, 761, 762), (717, 617, 619, 721), (576, 618, 620), (759, 758, 762, 763), (721, 619, 621, 725), (576, 620, 622), (760, 759, 763, 764), (725, 621, 623, 729), (576, 622, 624), (636, 760, 764, 638), (729, 623, 625, 733), (576, 624, 626), (762, 761, 765, 766), (733, 625, 627, 737), (576, 626, 628), (763, 762, 766, 767), (737, 627, 629, 741), (576, 628, 630), (764, 763, 767, 768), (741, 629, 631, 745), (576, 630, 632), (638, 764, 768, 640), (745, 631, 633, 749), (576, 632, 634), (766, 765, 644, 643), (749, 633, 635, 753), (576, 634, 636), (767, 766, 643, 642), (753, 635, 637, 757), (576, 636, 638), (768, 767, 642, 577), (757, 637, 639, 761), (576, 638, 640), (640, 768, 577, 578), (761, 639, 641, 765), (576, 640, 578), (738, 737, 741, 742), (765, 641, 579, 644), (624, 736, 740, 626), (736, 735, 739, 740), (735, 734, 738, 739), (734, 733, 737, 738), (622, 732, 736, 624), (732, 731, 735, 736), (731, 730, 734, 735), (730, 729, 733, 734), (620, 728, 732, 622), (728, 727, 731, 732), (727, 726, 730, 731), (726, 725, 729, 730), (618, 724, 728, 620), (724, 723, 727, 728), (723, 722, 726, 727), (722, 721, 725, 726), (616, 720, 724, 618), (720, 719, 723, 724), (719, 718, 722, 723), (718, 717, 721, 722), (614, 716, 720, 616), (716, 715, 719, 720), (715, 714, 718, 719), (714, 713, 717, 718), (612, 712, 716, 614), (712, 711, 715, 716), (711, 710, 714, 715), (710, 709, 713, 714), (610, 708, 712, 612), (708, 707, 711, 712), (707, 706, 710, 711), (706, 705, 709, 710), (608, 704, 708, 610), (704, 703, 707, 708), (703, 702, 706, 707), (702, 701, 705, 706), (606, 700, 704, 608), (700, 699, 703, 704), (699, 698, 702, 703), (698, 697, 701, 702), (604, 696, 700, 606), (696, 695, 699, 700), (695, 694, 698, 699), (694, 693, 697, 698), (602, 692, 696, 604), (692, 691, 695, 696), (691, 690, 694, 695), (690, 689, 693, 694), (600, 688, 692, 602), (688, 687, 691, 692), (687, 686, 690, 691), (686, 685, 689, 690), (598, 684, 688, 600), (684, 683, 687, 688), (683, 682, 686, 687), (682, 681, 685, 686), (596, 680, 684, 598), (680, 679, 683, 684), (679, 678, 682, 683), (678, 677, 681, 682), (594, 676, 680, 596), (0, 47, 46, 45, 44, 43, 42, 41, 40, 39, 38, 37, 36, 674, 670, 669, 673, 12, 11, 10, 9, 8, 7, 6, 5, 4, 3, 2, 1), (675, 674, 678, 679), (554, 555, 556, 557, 558, 559, 560, 561, 562, 563, 564, 675, 679, 680, 676, 539, 540, 541, 542, 543, 544, 545, 546, 547, 548, 549, 550, 551, 552, 553), (592, 672, 676, 594), (16, 15, 14, 13, 12, 673, 677, 678, 674, 36, 35, 34, 33, 32, 31, 30, 29, 28, 27, 26, 25, 24, 23, 22, 21, 20, 19, 18, 17), (671, 670, 674, 675), (537, 538, 539, 676, 672, 671, 675, 564, 565, 566, 567, 568, 569, 570, 571, 572, 573, 574, 575, 528, 529, 530, 531, 532, 533, 534, 535, 536), (590, 668, 672, 592), (668, 667, 671, 672), (667, 666, 670, 671), (666, 665, 669, 670), (588, 664, 668, 590), (664, 663, 667, 668), (663, 662, 666, 667), (662, 661, 665, 666), (586, 660, 664, 588), (660, 659, 663, 664), (659, 658, 662, 663), (658, 657, 661, 662), (584, 656, 660, 586), (656, 655, 659, 660), (655, 654, 658, 659), (654, 653, 657, 658), (582, 652, 656, 584), (652, 651, 655, 656), (651, 650, 654, 655), (650, 649, 653, 654), (580, 648, 652, 582), (648, 647, 651, 652), (647, 646, 650, 651), (646, 645, 649, 650), (578, 577, 648, 580), (577, 642, 647, 648), (642, 643, 646, 647), (643, 644, 645, 646), (641, 639, 799, 800), (625, 623, 791, 792), (609, 607, 783, 784), (593, 591, 775, 776), (631, 629, 794, 795), (615, 613, 786, 787), (599, 597, 778, 779), (583, 581, 770, 771), (579, 641, 800, 769), (637, 635, 797, 798), (621, 619, 789, 790), (605, 603, 781, 782), (589, 587, 773, 774), (627, 625, 792, 793), (611, 609, 784, 785), (595, 593, 776, 777), (633, 631, 795, 796), (617, 615, 787, 788), (601, 599, 779, 780), (585, 583, 771, 772), (639, 637, 798, 799), (623, 621, 790, 791), (607, 605, 782, 783), (591, 589, 774, 775), (581, 579, 769, 770), (629, 627, 793, 794), (613, 611, 785, 786), (597, 595, 777, 778), (635, 633, 796, 797), (619, 617, 788, 789), (603, 601, 780, 781), (587, 585, 772, 773), (794, 793, 825, 826), (781, 780, 812, 813), (795, 794, 826, 827), (782, 781, 813, 814), (796, 795, 827, 828), (783, 782, 814, 815), (770, 769, 801, 802), (797, 796, 828, 829), (784, 783, 815, 816), (771, 770, 802, 803), (798, 797, 829, 830), (785, 784, 816, 817), (772, 771, 803, 804), (799, 798, 830, 831), (786, 785, 817, 818), (773, 772, 804, 805), (800, 799, 831, 832), (787, 786, 818, 819), (774, 773, 805, 806), (769, 800, 832, 801), (788, 787, 819, 820), (775, 774, 806, 807), (789, 788, 820, 821), (776, 775, 807, 808), (790, 789, 821, 822), (777, 776, 808, 809), (791, 790, 822, 823), (778, 777, 809, 810), (792, 791, 823, 824), (779, 778, 810, 811), (793, 792, 824, 825), (780, 779, 811, 812), (829, 828, 860, 861), (816, 815, 847, 848), (803, 802, 834, 835), (830, 829, 861, 862), (817, 816, 848, 849), (804, 803, 835, 836), (831, 830, 862, 863), (818, 817, 849, 850), (805, 804, 836, 837), (832, 831, 863, 864), (819, 818, 850, 851), (806, 805, 837, 838), (801, 832, 864, 833), (820, 819, 851, 852), (807, 806, 838, 839), (821, 820, 852, 853), (808, 807, 839, 840), (822, 821, 853, 854), (809, 808, 840, 841), (823, 822, 854, 855), (810, 809, 841, 842), (824, 823, 855, 856), (811, 810, 842, 843), (825, 824, 856, 857), (812, 811, 843, 844), (826, 825, 857, 858), (813, 812, 844, 845), (827, 826, 858, 859), (814, 813, 845, 846), (828, 827, 859, 860), (815, 814, 846, 847), (802, 801, 833, 834), (861, 860, 892, 893), (851, 850, 882, 883), (838, 837, 869, 870), (862, 861, 893, 894), (852, 851, 883, 884), (839, 838, 870, 871), (863, 862, 894, 895), (853, 852, 884, 885), (840, 839, 871, 872), (864, 863, 895, 896), (841, 840, 872, 873), (833, 864, 896, 865), (842, 841, 873, 874), (843, 842, 874, 875), (854, 853, 885, 886), (844, 843, 875, 876), (855, 854, 886, 887), (845, 844, 876, 877), (856, 855, 887, 888), (846, 845, 877, 878), (857, 856, 888, 889), (847, 846, 878, 879), (834, 833, 865, 866), (858, 857, 889, 890), (848, 847, 879, 880), (835, 834, 866, 867), (859, 858, 890, 891), (849, 848, 880, 881), (836, 835, 867, 868), (860, 859, 891, 892), (850, 849, 881, 882), (837, 836, 868, 869), (896, 895, 927, 928), (883, 882, 914, 915), (870, 869, 901, 902), (865, 896, 928, 897), (884, 883, 915, 916), (871, 870, 902, 903), (885, 884, 916, 917), (872, 871, 903, 904), (886, 885, 917, 918), (873, 872, 904, 905), (887, 886, 918, 919), (874, 873, 905, 906), (888, 887, 919, 920), (875, 874, 906, 907), (889, 888, 920, 921), (876, 875, 907, 908), (890, 889, 921, 922), (877, 876, 908, 909), (891, 890, 922, 923), (878, 877, 909, 910), (892, 891, 923, 924), (879, 878, 910, 911), (866, 865, 897, 898), (893, 892, 924, 925), (880, 879, 911, 912), (867, 866, 898, 899), (894, 893, 925, 926), (881, 880, 912, 913), (868, 867, 899, 900), (895, 894, 926, 927), (882, 881, 913, 914), (869, 868, 900, 901), (918, 917, 929), (905, 904, 929), (919, 918, 929), (906, 905, 929), (920, 919, 929), (907, 906, 929), (921, 920, 929), (908, 907, 929), (922, 921, 929), (909, 908, 929), (923, 922, 929), (910, 909, 929), (924, 923, 929), (911, 910, 929), (898, 897, 929), (925, 924, 929), (912, 911, 929), (899, 898, 929), (926, 925, 929), (913, 912, 929), (900, 899, 929), (927, 926, 929), (914, 913, 929), (901, 900, 929), (928, 927, 929), (915, 914, 929), (902, 901, 929), (897, 928, 929), (916, 915, 929), (903, 902, 929), (917, 916, 929), (904, 903, 929)])
me_cunurbspath.polygons.foreach_set('use_smooth', [True] * 912)
me_cunurbspath.materials.append(mat_material_001)
me_cunurbspath.use_remesh_preserve_volume = False
me_cunurbspath.use_remesh_preserve_attributes = False
me_cunurbspath.use_mirror_vertex_groups = False
me_cunurbspath.update()

# ---- objects
ob_plane_001 = bpy.data.objects.new('Plane.001', me_plane_001)
ob_plane = bpy.data.objects.new('Plane', me_plane)
ob_nurbspath = bpy.data.objects.new('NurbsPath', me_cunurbspath)
ob_lamp = bpy.data.objects.new('Lamp', light_lamp)
ob_camera = bpy.data.objects.new('Camera', cam_camera)

# ---- transforms, parenting, visibility, modifiers, constraints
ob_plane_001.location = (7.477, -8.044, 5.318)
ob_plane_001.rotation_euler = (-3.134, -3.759, 2.702)
ob_plane_001.scale = (5.0, 5.0, 5.0)
ob_plane_001.lineart.crease_threshold = 0.0
ob_plane.location = (1.239, 0.1595, -1.012)
ob_plane.scale = (3.0, 3.0, 3.0)
ob_plane.lineart.crease_threshold = 0.0
ob_nurbspath.location = (4.707, 9.786e-05, -0.006925)
ob_nurbspath.lineart.crease_threshold = 0.0
_m = ob_nurbspath.modifiers.new('Subsurf', 'SUBSURF')
_m.uv_smooth = 'PRESERVE_CORNERS'
_m.levels = 3
_m.render_levels = 3
_m.show_only_control_edges = False
ob_lamp.location = (4.076, 1.005, 5.904)
ob_lamp.rotation_euler = (0.6503, 0.05522, 1.866)
ob_lamp.lock_rotations_4d = False
ob_lamp.empty_display_type = 'ARROWS'
ob_lamp.color = (0.0, 0.0, 0.0, 0.0)
ob_lamp.lineart.crease_threshold = 0.0
ob_camera.location = (4.969, -3.401, 3.25)
ob_camera.rotation_euler = (0.9763, -4.053e-06, 0.7729)
ob_camera.lock_rotations_4d = False
ob_camera.empty_display_type = 'ARROWS'
ob_camera.color = (0.0, 0.0, 0.0, 0.0)
ob_camera.display_type = 'WIRE'
ob_camera.lineart.crease_threshold = 0.0

# ---- collection membership
col_collection_1.objects.link(ob_plane_001)
col_collection_1.objects.link(ob_plane)
col_collection_1.objects.link(ob_nurbspath)
col_collection_1.objects.link(ob_lamp)
col_collection_1.objects.link(ob_camera)

# ---- scene / render settings (as saved in the file)
scene.camera = ob_camera
scene.frame_start = 1; scene.frame_end = 250; scene.frame_set(0)
scene.render.engine = 'CYCLES'
scene.render.resolution_percentage = 50
scene.render.dither_intensity = 0.0
scene.cycles.use_denoising = False
scene.cycles.samples = 100
scene.cycles.sampling_pattern = 'TABULATED_SOBOL'
scene.cycles.use_adaptive_sampling = False
scene.cycles.use_light_tree = False
scene.cycles.blur_glossy = 0.0
scene.cycles.sample_clamp_direct = 0.98
scene.cycles.sample_clamp_indirect = 0.0
scene.view_settings.view_transform = 'Standard'
bpy.context.view_layer.update()
